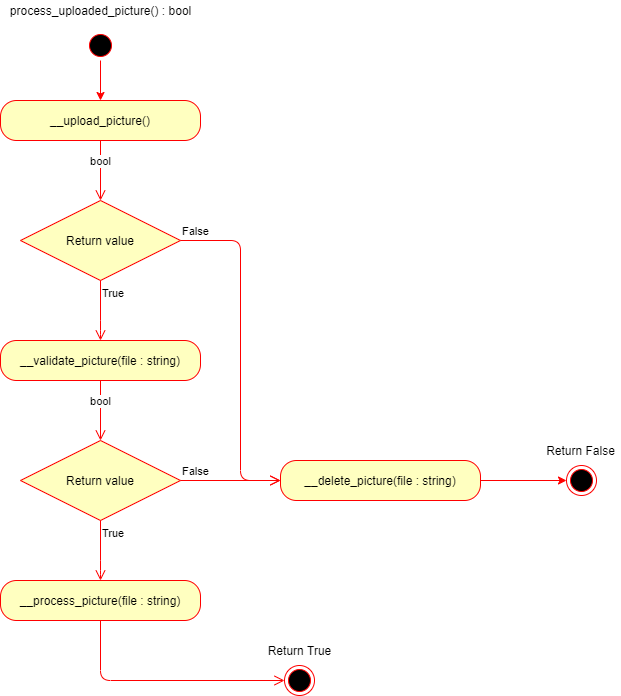

The diagram above was exported from draw.io. Its source (the exported page's mxGraphModel, read from the mxfile embedded in the PNG):
<mxGraphModel dx="990" dy="404" grid="1" gridSize="10" guides="1" tooltips="1" connect="1" arrows="1" fold="1" page="1" pageScale="1" pageWidth="827" pageHeight="1169" math="0" shadow="0">
  <root>
    <mxCell id="AcEDovaewm3Qbmrhu6Q4-0" />
    <mxCell id="AcEDovaewm3Qbmrhu6Q4-1" parent="AcEDovaewm3Qbmrhu6Q4-0" />
    <mxCell id="s4J1PNSF8YR8wlfG6eTc-0" value="" style="ellipse;html=1;shape=startState;fillColor=#000000;strokeColor=#ff0000;" parent="AcEDovaewm3Qbmrhu6Q4-1" vertex="1">
      <mxGeometry x="245" y="370" width="30" height="30" as="geometry" />
    </mxCell>
    <mxCell id="s4J1PNSF8YR8wlfG6eTc-4" value="&lt;span style=&quot;text-align: left&quot;&gt;process_uploaded_picture() : bool&lt;/span&gt;" style="text;html=1;align=center;verticalAlign=middle;resizable=0;points=[];autosize=1;strokeColor=none;fillColor=none;" parent="AcEDovaewm3Qbmrhu6Q4-1" vertex="1">
      <mxGeometry x="160" y="340" width="200" height="20" as="geometry" />
    </mxCell>
    <mxCell id="s4J1PNSF8YR8wlfG6eTc-7" value="" style="ellipse;html=1;shape=endState;fillColor=#000000;strokeColor=#ff0000;" parent="AcEDovaewm3Qbmrhu6Q4-1" vertex="1">
      <mxGeometry x="726" y="805" width="30" height="30" as="geometry" />
    </mxCell>
    <mxCell id="KM4g0bSWTcc0E6VetSVF-0" style="edgeStyle=orthogonalEdgeStyle;curved=1;html=1;startArrow=classic;startFill=1;endArrow=none;endFill=0;strokeColor=#FF0000;" parent="AcEDovaewm3Qbmrhu6Q4-1" source="s4J1PNSF8YR8wlfG6eTc-8" target="s4J1PNSF8YR8wlfG6eTc-0" edge="1">
      <mxGeometry relative="1" as="geometry" />
    </mxCell>
    <mxCell id="s4J1PNSF8YR8wlfG6eTc-8" value="&lt;span style=&quot;text-align: left&quot;&gt;__upload_picture()&lt;/span&gt;" style="rounded=1;whiteSpace=wrap;html=1;arcSize=40;fontColor=#000000;fillColor=#ffffc0;strokeColor=#ff0000;" parent="AcEDovaewm3Qbmrhu6Q4-1" vertex="1">
      <mxGeometry x="160" y="440" width="200" height="40" as="geometry" />
    </mxCell>
    <mxCell id="s4J1PNSF8YR8wlfG6eTc-9" value="Return value" style="rhombus;whiteSpace=wrap;html=1;fillColor=#ffffc0;strokeColor=#ff0000;" parent="AcEDovaewm3Qbmrhu6Q4-1" vertex="1">
      <mxGeometry x="180" y="540" width="160" height="80" as="geometry" />
    </mxCell>
    <mxCell id="s4J1PNSF8YR8wlfG6eTc-10" value="False" style="edgeStyle=orthogonalEdgeStyle;html=1;align=left;verticalAlign=bottom;endArrow=open;endSize=8;strokeColor=#ff0000;" parent="AcEDovaewm3Qbmrhu6Q4-1" source="s4J1PNSF8YR8wlfG6eTc-9" edge="1">
      <mxGeometry x="-1" relative="1" as="geometry">
        <mxPoint x="440" y="820" as="targetPoint" />
        <mxPoint x="350" y="270" as="sourcePoint" />
        <Array as="points">
          <mxPoint x="400" y="580" />
          <mxPoint x="400" y="820" />
        </Array>
      </mxGeometry>
    </mxCell>
    <mxCell id="s4J1PNSF8YR8wlfG6eTc-11" value="Return False" style="text;html=1;align=center;verticalAlign=middle;resizable=0;points=[];autosize=1;strokeColor=none;fillColor=none;" parent="AcEDovaewm3Qbmrhu6Q4-1" vertex="1">
      <mxGeometry x="700" y="780" width="80" height="20" as="geometry" />
    </mxCell>
    <mxCell id="s4J1PNSF8YR8wlfG6eTc-12" value="bool" style="edgeStyle=orthogonalEdgeStyle;html=1;verticalAlign=bottom;endArrow=open;endSize=8;strokeColor=#ff0000;entryX=0.5;entryY=0;entryDx=0;entryDy=0;exitX=0.5;exitY=1;exitDx=0;exitDy=0;" parent="AcEDovaewm3Qbmrhu6Q4-1" source="s4J1PNSF8YR8wlfG6eTc-8" target="s4J1PNSF8YR8wlfG6eTc-9" edge="1">
      <mxGeometry relative="1" as="geometry">
        <mxPoint x="304" y="310" as="targetPoint" />
        <mxPoint x="304" y="250" as="sourcePoint" />
      </mxGeometry>
    </mxCell>
    <mxCell id="s4J1PNSF8YR8wlfG6eTc-13" value="&lt;span style=&quot;text-align: left&quot;&gt;__validate_picture(file : string)&lt;/span&gt;" style="rounded=1;whiteSpace=wrap;html=1;arcSize=40;fontColor=#000000;fillColor=#ffffc0;strokeColor=#ff0000;" parent="AcEDovaewm3Qbmrhu6Q4-1" vertex="1">
      <mxGeometry x="160" y="680" width="200" height="40" as="geometry" />
    </mxCell>
    <mxCell id="s4J1PNSF8YR8wlfG6eTc-14" value="True" style="edgeStyle=orthogonalEdgeStyle;html=1;align=left;verticalAlign=top;endArrow=open;endSize=8;strokeColor=#ff0000;entryX=0.5;entryY=0;entryDx=0;entryDy=0;exitX=0.5;exitY=1;exitDx=0;exitDy=0;" parent="AcEDovaewm3Qbmrhu6Q4-1" source="s4J1PNSF8YR8wlfG6eTc-9" target="s4J1PNSF8YR8wlfG6eTc-13" edge="1">
      <mxGeometry x="-1" relative="1" as="geometry">
        <mxPoint x="270" y="450" as="targetPoint" />
        <mxPoint x="270" y="390" as="sourcePoint" />
        <Array as="points">
          <mxPoint x="260" y="670" />
          <mxPoint x="260" y="670" />
        </Array>
      </mxGeometry>
    </mxCell>
    <mxCell id="s4J1PNSF8YR8wlfG6eTc-15" value="Return value" style="rhombus;whiteSpace=wrap;html=1;fillColor=#ffffc0;strokeColor=#ff0000;" parent="AcEDovaewm3Qbmrhu6Q4-1" vertex="1">
      <mxGeometry x="180" y="780" width="160" height="80" as="geometry" />
    </mxCell>
    <mxCell id="s4J1PNSF8YR8wlfG6eTc-16" value="False" style="edgeStyle=orthogonalEdgeStyle;html=1;align=left;verticalAlign=bottom;endArrow=open;endSize=8;strokeColor=#ff0000;entryX=0;entryY=0.5;entryDx=0;entryDy=0;" parent="AcEDovaewm3Qbmrhu6Q4-1" source="s4J1PNSF8YR8wlfG6eTc-15" target="s4J1PNSF8YR8wlfG6eTc-24" edge="1">
      <mxGeometry x="-1" relative="1" as="geometry">
        <mxPoint x="430" y="820" as="targetPoint" />
        <mxPoint x="350" y="510" as="sourcePoint" />
      </mxGeometry>
    </mxCell>
    <mxCell id="s4J1PNSF8YR8wlfG6eTc-17" value="bool" style="edgeStyle=orthogonalEdgeStyle;html=1;verticalAlign=bottom;endArrow=open;endSize=8;strokeColor=#ff0000;entryX=0.5;entryY=0;entryDx=0;entryDy=0;" parent="AcEDovaewm3Qbmrhu6Q4-1" source="s4J1PNSF8YR8wlfG6eTc-13" target="s4J1PNSF8YR8wlfG6eTc-15" edge="1">
      <mxGeometry relative="1" as="geometry">
        <mxPoint x="304" y="550" as="targetPoint" />
        <mxPoint x="260" y="720" as="sourcePoint" />
      </mxGeometry>
    </mxCell>
    <mxCell id="s4J1PNSF8YR8wlfG6eTc-18" value="True" style="edgeStyle=orthogonalEdgeStyle;html=1;align=left;verticalAlign=top;endArrow=open;endSize=8;strokeColor=#ff0000;exitX=0.5;exitY=1;exitDx=0;exitDy=0;" parent="AcEDovaewm3Qbmrhu6Q4-1" source="s4J1PNSF8YR8wlfG6eTc-15" edge="1">
      <mxGeometry x="-1" relative="1" as="geometry">
        <mxPoint x="260" y="920" as="targetPoint" />
        <mxPoint x="270" y="630" as="sourcePoint" />
        <Array as="points">
          <mxPoint x="260" y="910" />
          <mxPoint x="260" y="910" />
        </Array>
      </mxGeometry>
    </mxCell>
    <mxCell id="s4J1PNSF8YR8wlfG6eTc-19" value="&lt;span style=&quot;text-align: left&quot;&gt;__process_picture(file : string)&lt;/span&gt;" style="rounded=1;whiteSpace=wrap;html=1;arcSize=40;fontColor=#000000;fillColor=#ffffc0;strokeColor=#ff0000;" parent="AcEDovaewm3Qbmrhu6Q4-1" vertex="1">
      <mxGeometry x="160" y="920" width="200" height="40" as="geometry" />
    </mxCell>
    <mxCell id="s4J1PNSF8YR8wlfG6eTc-21" value="" style="ellipse;html=1;shape=endState;fillColor=#000000;strokeColor=#ff0000;" parent="AcEDovaewm3Qbmrhu6Q4-1" vertex="1">
      <mxGeometry x="444" y="1005" width="30" height="30" as="geometry" />
    </mxCell>
    <mxCell id="s4J1PNSF8YR8wlfG6eTc-22" value="" style="edgeStyle=orthogonalEdgeStyle;html=1;align=left;verticalAlign=top;endArrow=open;endSize=8;strokeColor=#ff0000;exitX=0.5;exitY=1;exitDx=0;exitDy=0;entryX=0;entryY=0.5;entryDx=0;entryDy=0;" parent="AcEDovaewm3Qbmrhu6Q4-1" source="s4J1PNSF8YR8wlfG6eTc-19" target="s4J1PNSF8YR8wlfG6eTc-21" edge="1">
      <mxGeometry x="-1" relative="1" as="geometry">
        <mxPoint x="245" y="1060" as="targetPoint" />
        <mxPoint x="245" y="1000" as="sourcePoint" />
        <Array as="points">
          <mxPoint x="260" y="1020" />
        </Array>
      </mxGeometry>
    </mxCell>
    <mxCell id="s4J1PNSF8YR8wlfG6eTc-23" style="edgeStyle=orthogonalEdgeStyle;curved=1;html=1;startArrow=classic;startFill=1;endArrow=none;endFill=0;strokeColor=#FF0000;exitX=0;exitY=0.5;exitDx=0;exitDy=0;entryX=1;entryY=0.5;entryDx=0;entryDy=0;" parent="AcEDovaewm3Qbmrhu6Q4-1" source="s4J1PNSF8YR8wlfG6eTc-7" target="s4J1PNSF8YR8wlfG6eTc-24" edge="1">
      <mxGeometry relative="1" as="geometry">
        <mxPoint x="690" y="740" as="targetPoint" />
      </mxGeometry>
    </mxCell>
    <mxCell id="s4J1PNSF8YR8wlfG6eTc-24" value="&lt;span style=&quot;text-align: left&quot;&gt;__delete_picture(file : string)&lt;/span&gt;" style="rounded=1;whiteSpace=wrap;html=1;arcSize=40;fontColor=#000000;fillColor=#ffffc0;strokeColor=#ff0000;" parent="AcEDovaewm3Qbmrhu6Q4-1" vertex="1">
      <mxGeometry x="440" y="800" width="200" height="40" as="geometry" />
    </mxCell>
    <mxCell id="0" value="Return True" style="text;html=1;align=center;verticalAlign=middle;resizable=0;points=[];autosize=1;strokeColor=none;fillColor=none;" parent="AcEDovaewm3Qbmrhu6Q4-1" vertex="1">
      <mxGeometry x="419" y="980" width="80" height="20" as="geometry" />
    </mxCell>
  </root>
</mxGraphModel>